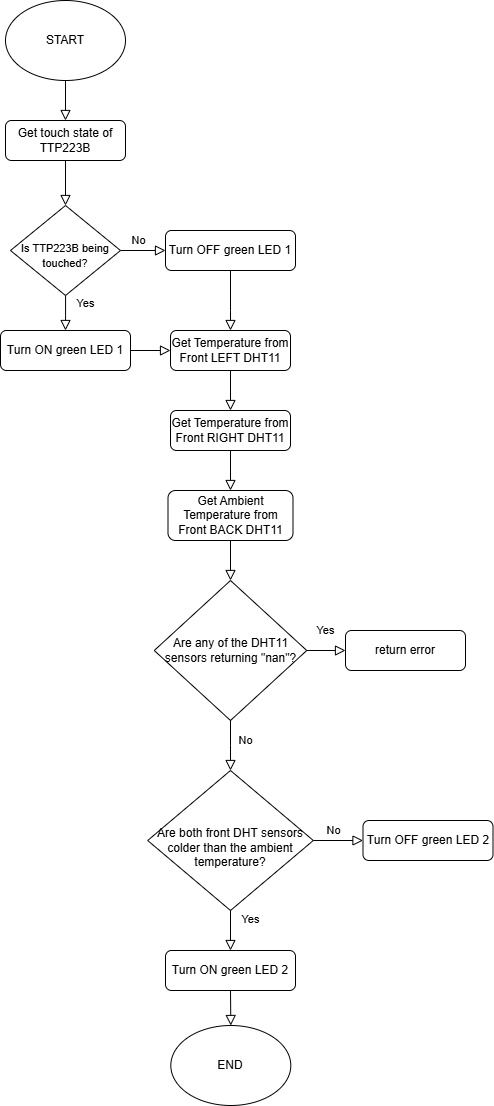

The diagram above was exported from draw.io. Its source (the exported page's mxGraphModel, read from the mxfile embedded in the PNG):
<mxGraphModel dx="1969" dy="908" grid="1" gridSize="10" guides="1" tooltips="1" connect="1" arrows="1" fold="1" page="1" pageScale="1" pageWidth="827" pageHeight="1169" math="0" shadow="0">
  <root>
    <mxCell id="WIyWlLk6GJQsqaUBKTNV-0" />
    <mxCell id="WIyWlLk6GJQsqaUBKTNV-1" parent="WIyWlLk6GJQsqaUBKTNV-0" />
    <mxCell id="WIyWlLk6GJQsqaUBKTNV-2" value="" style="rounded=0;html=1;jettySize=auto;orthogonalLoop=1;fontSize=11;endArrow=block;endFill=0;endSize=8;strokeWidth=1;shadow=0;labelBackgroundColor=none;edgeStyle=orthogonalEdgeStyle;" parent="WIyWlLk6GJQsqaUBKTNV-1" source="WIyWlLk6GJQsqaUBKTNV-3" target="WIyWlLk6GJQsqaUBKTNV-6" edge="1">
      <mxGeometry relative="1" as="geometry" />
    </mxCell>
    <mxCell id="WIyWlLk6GJQsqaUBKTNV-3" value="Get touch state of TTP223B" style="rounded=1;whiteSpace=wrap;html=1;fontSize=12;glass=0;strokeWidth=1;shadow=0;" parent="WIyWlLk6GJQsqaUBKTNV-1" vertex="1">
      <mxGeometry x="160" y="120" width="120" height="40" as="geometry" />
    </mxCell>
    <mxCell id="WIyWlLk6GJQsqaUBKTNV-4" value="Yes" style="rounded=0;html=1;jettySize=auto;orthogonalLoop=1;fontSize=11;endArrow=block;endFill=0;endSize=8;strokeWidth=1;shadow=0;labelBackgroundColor=none;edgeStyle=orthogonalEdgeStyle;" parent="WIyWlLk6GJQsqaUBKTNV-1" source="WIyWlLk6GJQsqaUBKTNV-6" edge="1">
      <mxGeometry x="-0.5062" y="20" relative="1" as="geometry">
        <mxPoint as="offset" />
        <mxPoint x="220" y="330" as="targetPoint" />
      </mxGeometry>
    </mxCell>
    <mxCell id="WIyWlLk6GJQsqaUBKTNV-5" value="No" style="edgeStyle=orthogonalEdgeStyle;rounded=0;html=1;jettySize=auto;orthogonalLoop=1;fontSize=11;endArrow=block;endFill=0;endSize=8;strokeWidth=1;shadow=0;labelBackgroundColor=none;" parent="WIyWlLk6GJQsqaUBKTNV-1" source="WIyWlLk6GJQsqaUBKTNV-6" target="WIyWlLk6GJQsqaUBKTNV-7" edge="1">
      <mxGeometry x="-0.2" y="10" relative="1" as="geometry">
        <mxPoint as="offset" />
      </mxGeometry>
    </mxCell>
    <mxCell id="WIyWlLk6GJQsqaUBKTNV-6" value="&lt;div&gt;&lt;font style=&quot;font-size: 11px;&quot;&gt;&lt;br&gt;&lt;/font&gt;&lt;/div&gt;&lt;font style=&quot;font-size: 11px;&quot;&gt;Is TTP223B being touched?&lt;/font&gt;" style="rhombus;whiteSpace=wrap;html=1;shadow=0;fontFamily=Helvetica;fontSize=12;align=center;strokeWidth=1;spacing=6;spacingTop=-4;" parent="WIyWlLk6GJQsqaUBKTNV-1" vertex="1">
      <mxGeometry x="165" y="205" width="110" height="90" as="geometry" />
    </mxCell>
    <mxCell id="WIyWlLk6GJQsqaUBKTNV-7" value="Turn OFF green LED 1" style="rounded=1;whiteSpace=wrap;html=1;fontSize=12;glass=0;strokeWidth=1;shadow=0;" parent="WIyWlLk6GJQsqaUBKTNV-1" vertex="1">
      <mxGeometry x="320" y="230" width="130" height="40" as="geometry" />
    </mxCell>
    <mxCell id="WIyWlLk6GJQsqaUBKTNV-8" value="" style="rounded=0;html=1;jettySize=auto;orthogonalLoop=1;fontSize=11;endArrow=block;endFill=0;endSize=8;strokeWidth=1;shadow=0;labelBackgroundColor=none;edgeStyle=orthogonalEdgeStyle;entryX=0.5;entryY=0;entryDx=0;entryDy=0;exitX=0.5;exitY=1;exitDx=0;exitDy=0;" parent="WIyWlLk6GJQsqaUBKTNV-1" source="WIyWlLk6GJQsqaUBKTNV-12" target="oaFmDgA84K5hAVhav0BD-8" edge="1">
      <mxGeometry x="0.3333" y="20" relative="1" as="geometry">
        <mxPoint as="offset" />
        <mxPoint x="220" y="410" as="sourcePoint" />
      </mxGeometry>
    </mxCell>
    <mxCell id="WIyWlLk6GJQsqaUBKTNV-12" value="Get Temperature from Front LEFT DHT11" style="rounded=1;whiteSpace=wrap;html=1;fontSize=12;glass=0;strokeWidth=1;shadow=0;" parent="WIyWlLk6GJQsqaUBKTNV-1" vertex="1">
      <mxGeometry x="325" y="330" width="120" height="40" as="geometry" />
    </mxCell>
    <mxCell id="oaFmDgA84K5hAVhav0BD-0" value="Turn ON green LED 1" style="rounded=1;whiteSpace=wrap;html=1;fontSize=12;glass=0;strokeWidth=1;shadow=0;" vertex="1" parent="WIyWlLk6GJQsqaUBKTNV-1">
      <mxGeometry x="155" y="330" width="130" height="40" as="geometry" />
    </mxCell>
    <mxCell id="oaFmDgA84K5hAVhav0BD-2" value="Yes" style="rounded=0;html=1;jettySize=auto;orthogonalLoop=1;fontSize=11;endArrow=block;endFill=0;endSize=8;strokeWidth=1;shadow=0;labelBackgroundColor=none;edgeStyle=orthogonalEdgeStyle;entryX=0;entryY=0.5;entryDx=0;entryDy=0;exitX=1;exitY=0.5;exitDx=0;exitDy=0;" edge="1" parent="WIyWlLk6GJQsqaUBKTNV-1" source="oaFmDgA84K5hAVhav0BD-11" target="oaFmDgA84K5hAVhav0BD-12">
      <mxGeometry x="-0.0323" y="20" relative="1" as="geometry">
        <mxPoint as="offset" />
        <mxPoint x="230" y="420" as="sourcePoint" />
        <mxPoint x="230" y="480" as="targetPoint" />
      </mxGeometry>
    </mxCell>
    <mxCell id="oaFmDgA84K5hAVhav0BD-3" value="" style="rounded=0;html=1;jettySize=auto;orthogonalLoop=1;fontSize=11;endArrow=block;endFill=0;endSize=8;strokeWidth=1;shadow=0;labelBackgroundColor=none;edgeStyle=orthogonalEdgeStyle;entryX=0.5;entryY=0;entryDx=0;entryDy=0;exitX=0.5;exitY=1;exitDx=0;exitDy=0;" edge="1" parent="WIyWlLk6GJQsqaUBKTNV-1" source="oaFmDgA84K5hAVhav0BD-9" target="oaFmDgA84K5hAVhav0BD-11">
      <mxGeometry x="0.3333" y="20" relative="1" as="geometry">
        <mxPoint as="offset" />
        <mxPoint x="240" y="430" as="sourcePoint" />
        <mxPoint x="240" y="490" as="targetPoint" />
      </mxGeometry>
    </mxCell>
    <mxCell id="oaFmDgA84K5hAVhav0BD-4" value="" style="rounded=0;html=1;jettySize=auto;orthogonalLoop=1;fontSize=11;endArrow=block;endFill=0;endSize=8;strokeWidth=1;shadow=0;labelBackgroundColor=none;edgeStyle=orthogonalEdgeStyle;exitX=1;exitY=0.5;exitDx=0;exitDy=0;entryX=0;entryY=0.5;entryDx=0;entryDy=0;" edge="1" parent="WIyWlLk6GJQsqaUBKTNV-1" source="oaFmDgA84K5hAVhav0BD-0" target="WIyWlLk6GJQsqaUBKTNV-12">
      <mxGeometry x="-0.25" y="20" relative="1" as="geometry">
        <mxPoint as="offset" />
        <mxPoint x="250" y="440" as="sourcePoint" />
        <mxPoint x="250" y="500" as="targetPoint" />
      </mxGeometry>
    </mxCell>
    <mxCell id="oaFmDgA84K5hAVhav0BD-5" value="" style="rounded=0;html=1;jettySize=auto;orthogonalLoop=1;fontSize=11;endArrow=block;endFill=0;endSize=8;strokeWidth=1;shadow=0;labelBackgroundColor=none;edgeStyle=orthogonalEdgeStyle;exitX=0.5;exitY=1;exitDx=0;exitDy=0;entryX=0.5;entryY=0;entryDx=0;entryDy=0;" edge="1" parent="WIyWlLk6GJQsqaUBKTNV-1" source="WIyWlLk6GJQsqaUBKTNV-7" target="WIyWlLk6GJQsqaUBKTNV-12">
      <mxGeometry x="-0.25" y="20" relative="1" as="geometry">
        <mxPoint as="offset" />
        <mxPoint x="295" y="360" as="sourcePoint" />
        <mxPoint x="335" y="360" as="targetPoint" />
        <Array as="points">
          <mxPoint x="385" y="310" />
          <mxPoint x="385" y="310" />
        </Array>
      </mxGeometry>
    </mxCell>
    <mxCell id="oaFmDgA84K5hAVhav0BD-8" value="Get Temperature from Front RIGHT DHT11" style="rounded=1;whiteSpace=wrap;html=1;fontSize=12;glass=0;strokeWidth=1;shadow=0;" vertex="1" parent="WIyWlLk6GJQsqaUBKTNV-1">
      <mxGeometry x="325" y="410" width="120" height="40" as="geometry" />
    </mxCell>
    <mxCell id="oaFmDgA84K5hAVhav0BD-9" value="Get Ambient Temperature from Front BACK DHT11" style="rounded=1;whiteSpace=wrap;html=1;fontSize=12;glass=0;strokeWidth=1;shadow=0;" vertex="1" parent="WIyWlLk6GJQsqaUBKTNV-1">
      <mxGeometry x="322.5" y="490" width="125" height="50" as="geometry" />
    </mxCell>
    <mxCell id="oaFmDgA84K5hAVhav0BD-10" value="" style="rounded=0;html=1;jettySize=auto;orthogonalLoop=1;fontSize=11;endArrow=block;endFill=0;endSize=8;strokeWidth=1;shadow=0;labelBackgroundColor=none;edgeStyle=orthogonalEdgeStyle;entryX=0.5;entryY=0;entryDx=0;entryDy=0;exitX=0.5;exitY=1;exitDx=0;exitDy=0;" edge="1" parent="WIyWlLk6GJQsqaUBKTNV-1" source="oaFmDgA84K5hAVhav0BD-8" target="oaFmDgA84K5hAVhav0BD-9">
      <mxGeometry x="0.3333" y="20" relative="1" as="geometry">
        <mxPoint as="offset" />
        <mxPoint x="395" y="380" as="sourcePoint" />
        <mxPoint x="395" y="420" as="targetPoint" />
      </mxGeometry>
    </mxCell>
    <mxCell id="oaFmDgA84K5hAVhav0BD-11" value="Are any of the DHT11 sensors returning &quot;nan&quot;?" style="rhombus;whiteSpace=wrap;html=1;" vertex="1" parent="WIyWlLk6GJQsqaUBKTNV-1">
      <mxGeometry x="308.75" y="580" width="152.5" height="140" as="geometry" />
    </mxCell>
    <mxCell id="oaFmDgA84K5hAVhav0BD-12" value="return error" style="rounded=1;whiteSpace=wrap;html=1;fontSize=12;glass=0;strokeWidth=1;shadow=0;" vertex="1" parent="WIyWlLk6GJQsqaUBKTNV-1">
      <mxGeometry x="500" y="630" width="120" height="40" as="geometry" />
    </mxCell>
    <mxCell id="oaFmDgA84K5hAVhav0BD-14" value="No" style="rounded=0;html=1;jettySize=auto;orthogonalLoop=1;fontSize=11;endArrow=block;endFill=0;endSize=8;strokeWidth=1;shadow=0;labelBackgroundColor=none;edgeStyle=orthogonalEdgeStyle;entryX=0.5;entryY=0;entryDx=0;entryDy=0;exitX=0.5;exitY=1;exitDx=0;exitDy=0;" edge="1" parent="WIyWlLk6GJQsqaUBKTNV-1" source="oaFmDgA84K5hAVhav0BD-11">
      <mxGeometry x="-0.2" y="15" relative="1" as="geometry">
        <mxPoint as="offset" />
        <mxPoint x="240" y="430" as="sourcePoint" />
        <mxPoint x="385" y="770" as="targetPoint" />
      </mxGeometry>
    </mxCell>
    <mxCell id="oaFmDgA84K5hAVhav0BD-15" value="&lt;div&gt;&lt;br&gt;&lt;/div&gt;&lt;div&gt;&lt;span style=&quot;background-color: transparent; color: light-dark(rgb(0, 0, 0), rgb(255, 255, 255));&quot;&gt;Are both front DHT sensors colder than the ambient temperature?&lt;/span&gt;&lt;/div&gt;" style="rhombus;whiteSpace=wrap;html=1;align=center;" vertex="1" parent="WIyWlLk6GJQsqaUBKTNV-1">
      <mxGeometry x="302.19" y="770" width="165.62" height="140" as="geometry" />
    </mxCell>
    <mxCell id="oaFmDgA84K5hAVhav0BD-16" value="No" style="edgeStyle=orthogonalEdgeStyle;rounded=0;html=1;jettySize=auto;orthogonalLoop=1;fontSize=11;endArrow=block;endFill=0;endSize=8;strokeWidth=1;shadow=0;labelBackgroundColor=none;exitX=1;exitY=0.5;exitDx=0;exitDy=0;" edge="1" parent="WIyWlLk6GJQsqaUBKTNV-1" target="oaFmDgA84K5hAVhav0BD-17" source="oaFmDgA84K5hAVhav0BD-15">
      <mxGeometry x="-0.2" y="10" relative="1" as="geometry">
        <mxPoint as="offset" />
        <mxPoint x="472.5" y="840" as="sourcePoint" />
      </mxGeometry>
    </mxCell>
    <mxCell id="oaFmDgA84K5hAVhav0BD-17" value="Turn OFF green LED 2" style="rounded=1;whiteSpace=wrap;html=1;fontSize=12;glass=0;strokeWidth=1;shadow=0;" vertex="1" parent="WIyWlLk6GJQsqaUBKTNV-1">
      <mxGeometry x="517.5" y="820" width="130" height="40" as="geometry" />
    </mxCell>
    <mxCell id="oaFmDgA84K5hAVhav0BD-18" value="Yes" style="rounded=0;html=1;jettySize=auto;orthogonalLoop=1;fontSize=11;endArrow=block;endFill=0;endSize=8;strokeWidth=1;shadow=0;labelBackgroundColor=none;edgeStyle=orthogonalEdgeStyle;exitX=0.5;exitY=1;exitDx=0;exitDy=0;entryX=0.5;entryY=0;entryDx=0;entryDy=0;" edge="1" parent="WIyWlLk6GJQsqaUBKTNV-1" source="oaFmDgA84K5hAVhav0BD-15" target="oaFmDgA84K5hAVhav0BD-19">
      <mxGeometry x="-0.5062" y="20" relative="1" as="geometry">
        <mxPoint as="offset" />
        <mxPoint x="387.19" y="910" as="sourcePoint" />
        <mxPoint x="387.19" y="945" as="targetPoint" />
      </mxGeometry>
    </mxCell>
    <mxCell id="oaFmDgA84K5hAVhav0BD-19" value="Turn ON green LED 2" style="rounded=1;whiteSpace=wrap;html=1;fontSize=12;glass=0;strokeWidth=1;shadow=0;" vertex="1" parent="WIyWlLk6GJQsqaUBKTNV-1">
      <mxGeometry x="320" y="950" width="130" height="40" as="geometry" />
    </mxCell>
    <mxCell id="oaFmDgA84K5hAVhav0BD-20" value="START" style="ellipse;whiteSpace=wrap;html=1;" vertex="1" parent="WIyWlLk6GJQsqaUBKTNV-1">
      <mxGeometry x="160" width="120" height="80" as="geometry" />
    </mxCell>
    <mxCell id="oaFmDgA84K5hAVhav0BD-21" value="END" style="ellipse;whiteSpace=wrap;html=1;" vertex="1" parent="WIyWlLk6GJQsqaUBKTNV-1">
      <mxGeometry x="325.31" y="1025" width="120" height="80" as="geometry" />
    </mxCell>
    <mxCell id="oaFmDgA84K5hAVhav0BD-22" value="" style="rounded=0;html=1;jettySize=auto;orthogonalLoop=1;fontSize=11;endArrow=block;endFill=0;endSize=8;strokeWidth=1;shadow=0;labelBackgroundColor=none;edgeStyle=orthogonalEdgeStyle;entryX=0.5;entryY=0;entryDx=0;entryDy=0;exitX=0.5;exitY=1;exitDx=0;exitDy=0;" edge="1" parent="WIyWlLk6GJQsqaUBKTNV-1" source="oaFmDgA84K5hAVhav0BD-19" target="oaFmDgA84K5hAVhav0BD-21">
      <mxGeometry x="-0.5062" y="20" relative="1" as="geometry">
        <mxPoint as="offset" />
        <mxPoint x="395" y="925" as="sourcePoint" />
        <mxPoint x="395" y="960" as="targetPoint" />
      </mxGeometry>
    </mxCell>
    <mxCell id="oaFmDgA84K5hAVhav0BD-23" value="" style="rounded=0;html=1;jettySize=auto;orthogonalLoop=1;fontSize=11;endArrow=block;endFill=0;endSize=8;strokeWidth=1;shadow=0;labelBackgroundColor=none;edgeStyle=orthogonalEdgeStyle;exitX=0.5;exitY=1;exitDx=0;exitDy=0;entryX=0.5;entryY=0;entryDx=0;entryDy=0;" edge="1" parent="WIyWlLk6GJQsqaUBKTNV-1" source="oaFmDgA84K5hAVhav0BD-20" target="WIyWlLk6GJQsqaUBKTNV-3">
      <mxGeometry relative="1" as="geometry">
        <mxPoint x="230" y="170" as="sourcePoint" />
        <mxPoint x="230" y="215" as="targetPoint" />
      </mxGeometry>
    </mxCell>
  </root>
</mxGraphModel>